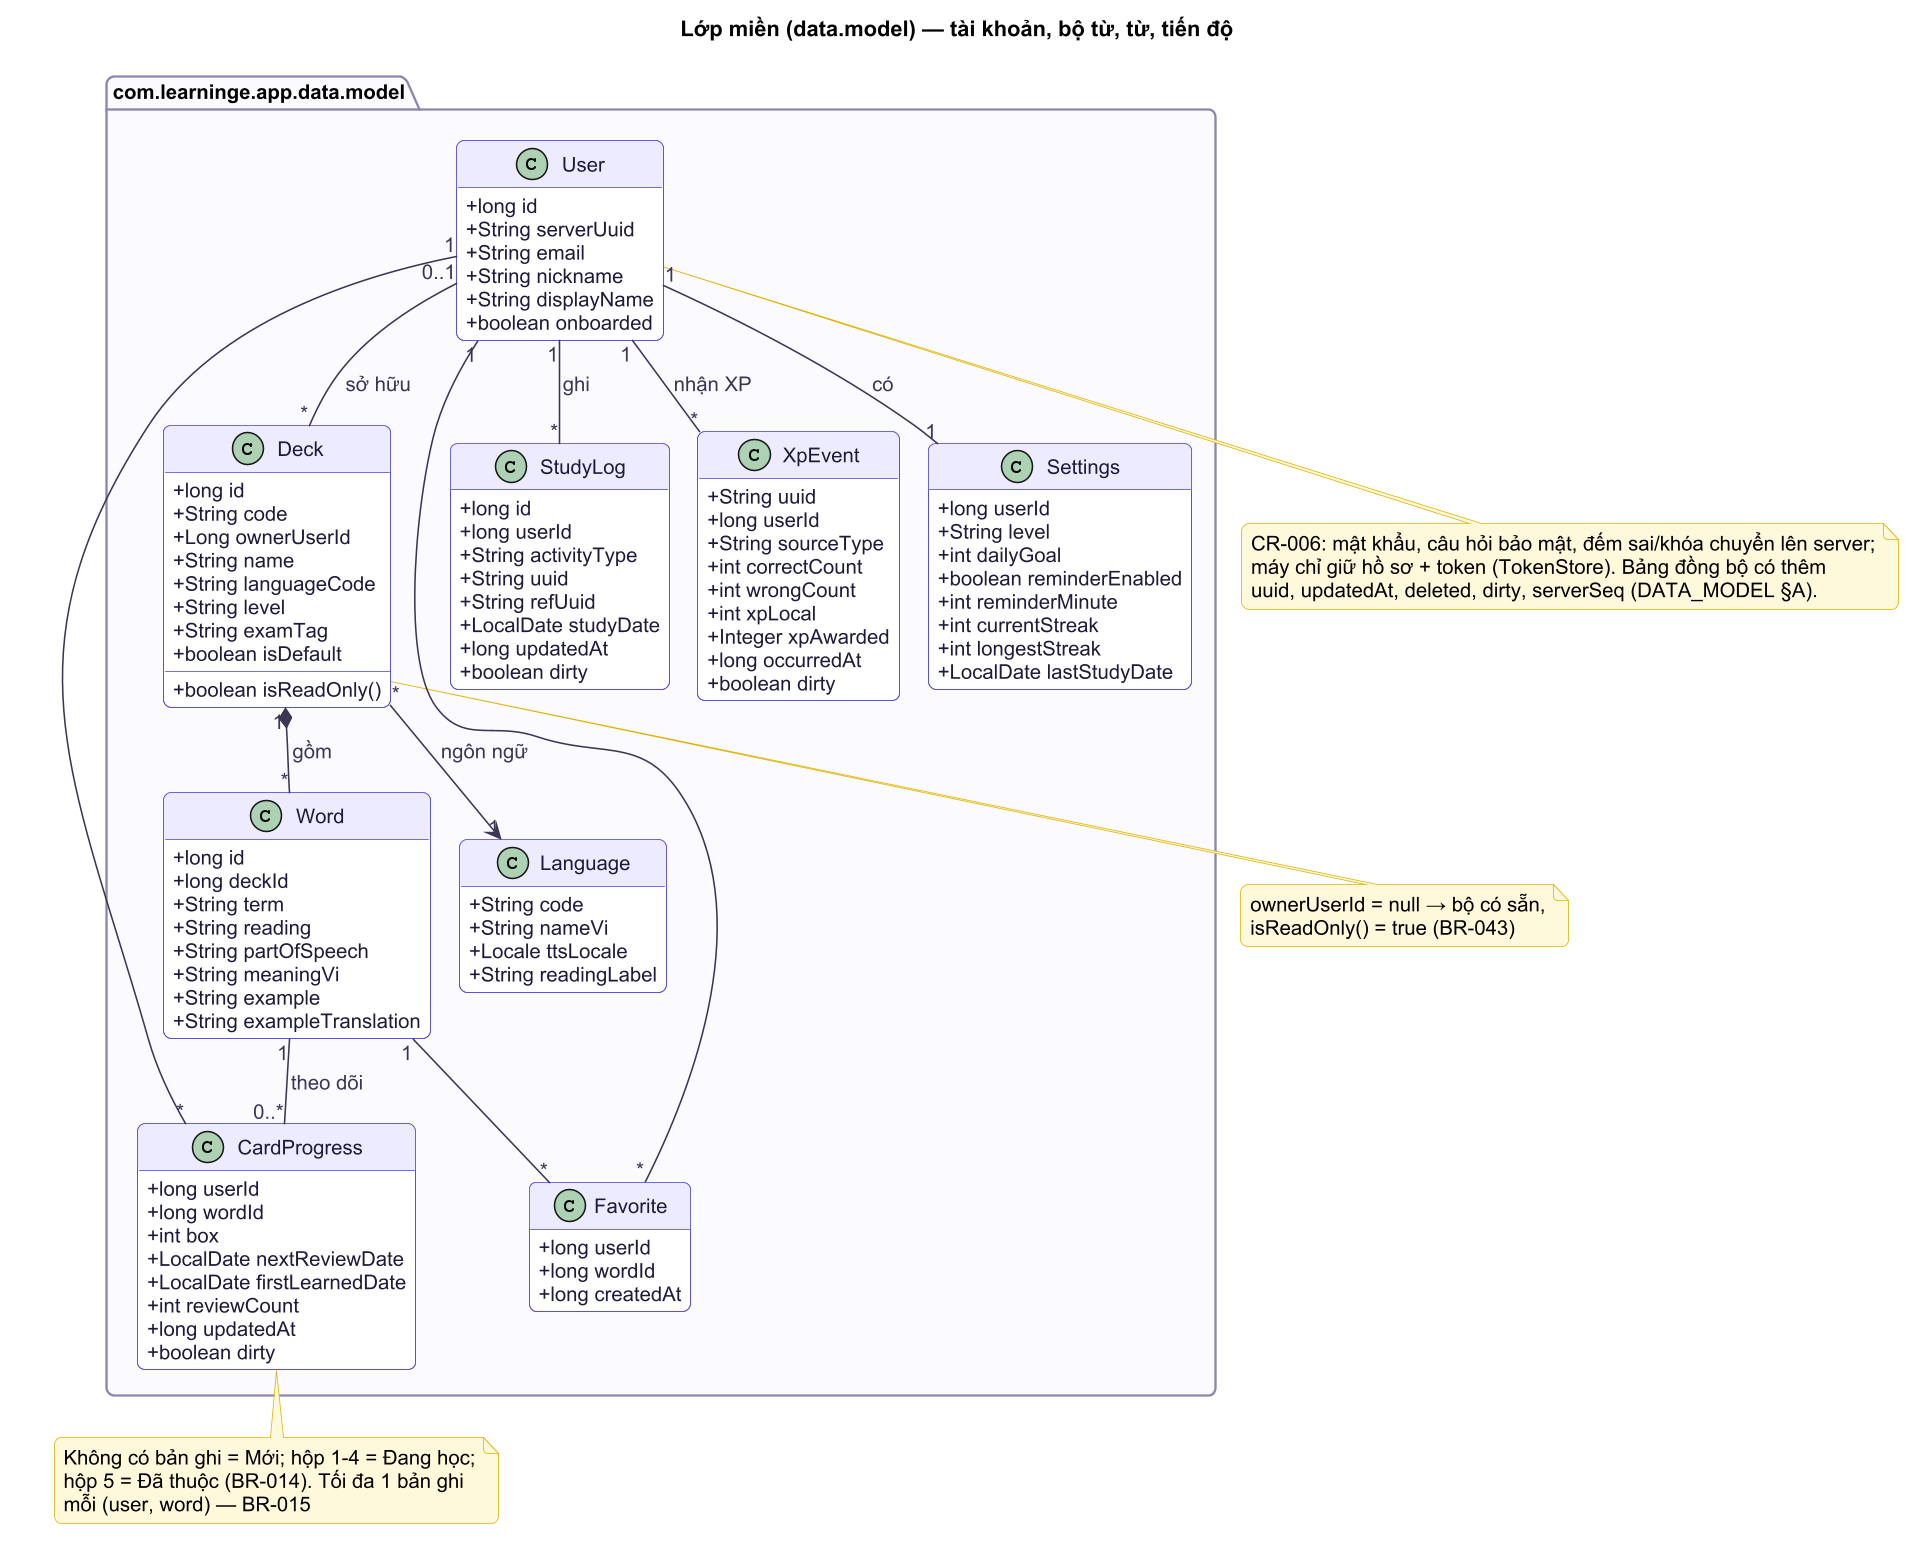

The diagram above was rendered by PlantUML. Its source (embedded in the PNG):
@startuml
!include ../_style.puml
set separator none
title Lớp miền (data.model) — tài khoản, bộ từ, từ, tiến độ
hide empty methods
skinparam classAttributeIconSize 0

package "com.learninge.app.data.model" {
  class User {
    +long id
    +String serverUuid
    +String email
    +String nickname
    +String displayName
    +boolean onboarded
  }
  class Settings {
    +long userId
    +String level
    +int dailyGoal
    +boolean reminderEnabled
    +int reminderMinute
    +int currentStreak
    +int longestStreak
    +LocalDate lastStudyDate
  }
  class Language {
    +String code
    +String nameVi
    +Locale ttsLocale
    +String readingLabel
  }
  class Deck {
    +long id
    +String code
    +Long ownerUserId
    +String name
    +String languageCode
    +String level
    +String examTag
    +boolean isDefault
    +boolean isReadOnly()
  }
  class Word {
    +long id
    +long deckId
    +String term
    +String reading
    +String partOfSpeech
    +String meaningVi
    +String example
    +String exampleTranslation
  }
  class CardProgress {
    +long userId
    +long wordId
    +int box
    +LocalDate nextReviewDate
    +LocalDate firstLearnedDate
    +int reviewCount
    +long updatedAt
    +boolean dirty
  }
  class Favorite {
    +long userId
    +long wordId
    +long createdAt
  }
  class StudyLog {
    +long id
    +long userId
    +String activityType
    +String uuid
    +String refUuid
    +LocalDate studyDate
    +long updatedAt
    +boolean dirty
  }
  class XpEvent {
    +String uuid
    +long userId
    +String sourceType
    +int correctCount
    +int wrongCount
    +int xpLocal
    +Integer xpAwarded
    +long occurredAt
    +boolean dirty
  }
}

User "1" -- "1" Settings : có >
User "0..1" -- "*" Deck : sở hữu >
Deck "*" --> "1" Language : ngôn ngữ
Deck "1" *-- "*" Word : gồm >
User "1" -- "*" CardProgress
Word "1" -- "0..*" CardProgress : theo dõi <
User "1" -- "*" Favorite
Word "1" -- "*" Favorite
User "1" -- "*" StudyLog : ghi >
User "1" -- "*" XpEvent : nhận XP >

note bottom of Deck
  ownerUserId = null → bộ có sẵn,
  isReadOnly() = true (BR-043)
end note
note bottom of CardProgress
  Không có bản ghi = Mới; hộp 1-4 = Đang học;
  hộp 5 = Đã thuộc (BR-014). Tối đa 1 bản ghi
  mỗi (user, word) — BR-015
end note
note bottom of User
  CR-006: mật khẩu, câu hỏi bảo mật, đếm sai/khóa chuyển lên server;
  máy chỉ giữ hồ sơ + token (TokenStore). Bảng đồng bộ có thêm
  uuid, updatedAt, deleted, dirty, serverSeq (DATA_MODEL §A).
end note
@enduml